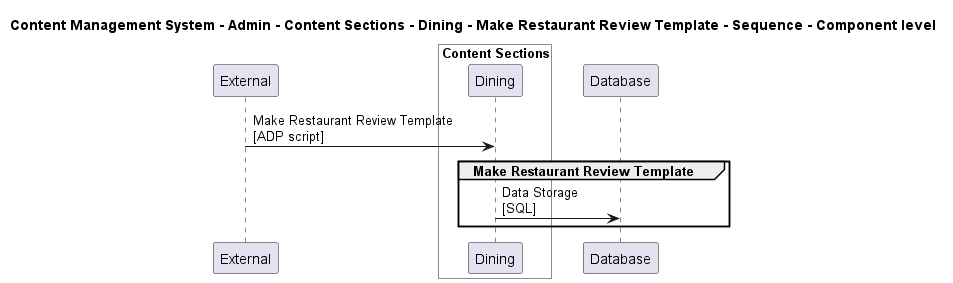

The diagram above was rendered by PlantUML. Its source (embedded in the PNG):
@startuml

title Content Management System - Admin - Content Sections - Dining - Make Restaurant Review Template - Sequence - Component level

participant "External" as C4InterFlow.SoftwareSystems.ExternalSystem

box "Admin" #White
    
box "Content Sections" #White
    participant "Dining" as ContentManagementSystem.SoftwareSystems.Admin.Containers.ContentSections.Components.Dining
end box

end box

participant "Database" as ContentManagementSystem.SoftwareSystems.Database

C4InterFlow.SoftwareSystems.ExternalSystem -> ContentManagementSystem.SoftwareSystems.Admin.Containers.ContentSections.Components.Dining : Make Restaurant Review Template\n[ADP script]
group Make Restaurant Review Template
ContentManagementSystem.SoftwareSystems.Admin.Containers.ContentSections.Components.Dining -> ContentManagementSystem.SoftwareSystems.Database : Data Storage\n[SQL]
end


@enduml